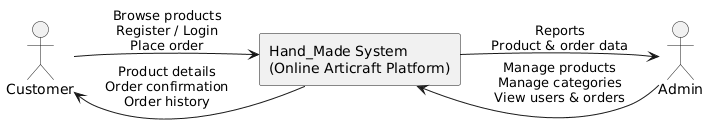

The diagram above was rendered by PlantUML. Its source (embedded in the PNG):
@startuml
left to right direction

actor Customer
actor Admin

rectangle "Hand_Made System\n(Online Articraft Platform)" as System

Customer --> System : Browse products\nRegister / Login\nPlace order
System --> Customer : Product details\nOrder confirmation\nOrder history

Admin --> System : Manage products\nManage categories\nView users & orders
System --> Admin : Reports\nProduct & order data
@enduml